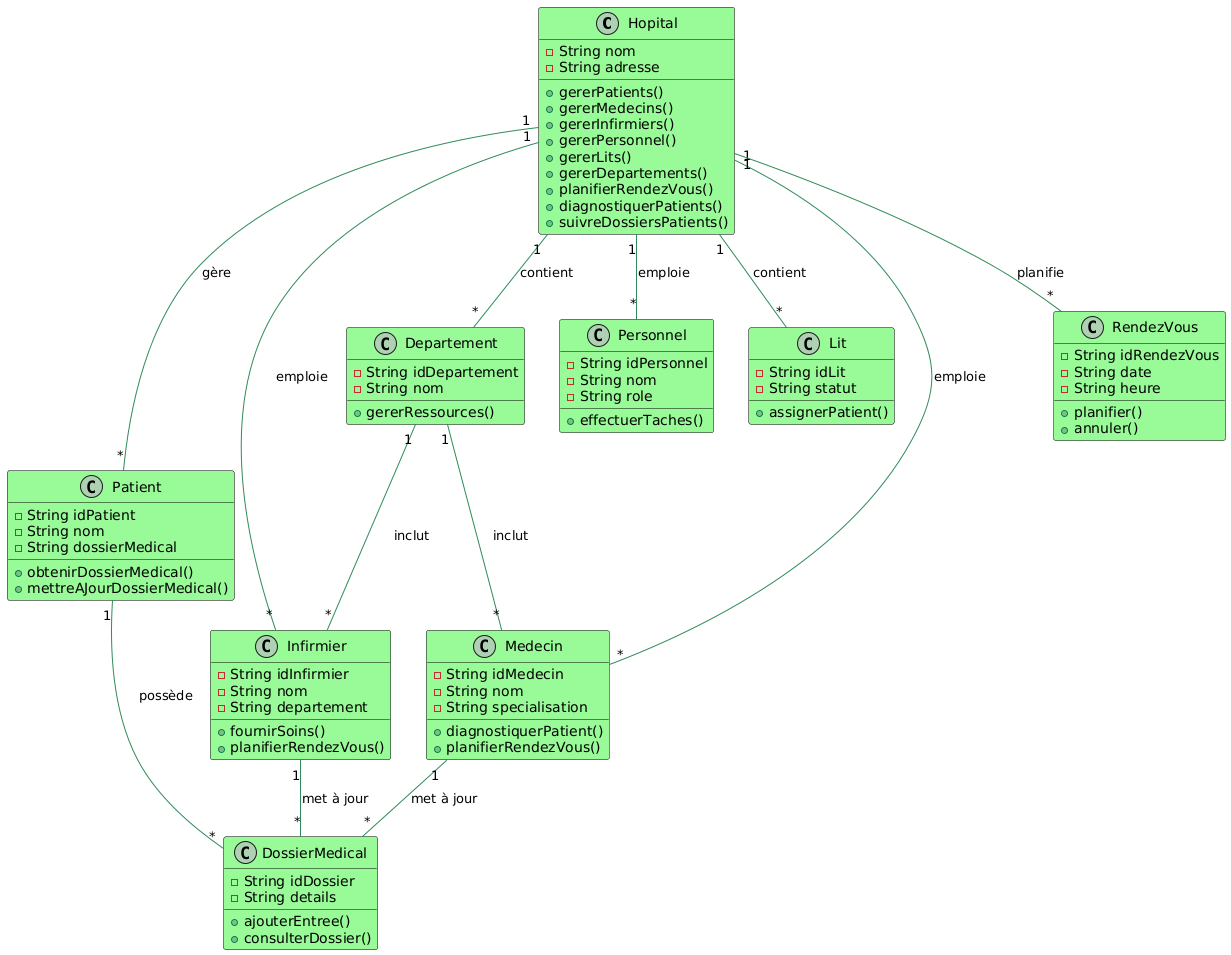

The diagram above was rendered by PlantUML. Its source (embedded in the PNG):
@startuml
!define RECTANGLE class
skinparam class {
    BackgroundColor PaleGreen
    ArrowColor SeaGreen
    BorderColor Black
}

RECTANGLE Hopital {
  -String nom
  -String adresse
  +gererPatients()
  +gererMedecins()
  +gererInfirmiers()
  +gererPersonnel()
  +gererLits()
  +gererDepartements()
  +planifierRendezVous()
  +diagnostiquerPatients()
  +suivreDossiersPatients()
}

RECTANGLE Patient {
  -String idPatient
  -String nom
  -String dossierMedical
  +obtenirDossierMedical()
  +mettreAJourDossierMedical()
}

RECTANGLE Medecin {
  -String idMedecin
  -String nom
  -String specialisation
  +diagnostiquerPatient()
  +planifierRendezVous()
}

RECTANGLE Infirmier {
  -String idInfirmier
  -String nom
  -String departement
  +fournirSoins()
  +planifierRendezVous()
}

RECTANGLE Personnel {
  -String idPersonnel
  -String nom
  -String role
  +effectuerTaches()
}

RECTANGLE Lit {
  -String idLit
  -String statut
  +assignerPatient()
}

RECTANGLE Departement {
  -String idDepartement
  -String nom
  +gererRessources()
}

RECTANGLE RendezVous {
  -String idRendezVous
  -String date
  -String heure
  +planifier()
  +annuler()
}

RECTANGLE DossierMedical {
  -String idDossier
  -String details
  +ajouterEntree()
  +consulterDossier()
}

Hopital "1" -- "*" Patient : gère
Hopital "1" -- "*" Medecin : emploie
Hopital "1" -- "*" Infirmier : emploie
Hopital "1" -- "*" Personnel : emploie
Hopital "1" -- "*" Lit : contient
Hopital "1" -- "*" Departement : contient
Hopital "1" -- "*" RendezVous : planifie
Patient "1" -- "*" DossierMedical : possède
Medecin "1" -- "*" DossierMedical : met à jour
Infirmier "1" -- "*" DossierMedical : met à jour
Departement "1" -- "*" Medecin : inclut
Departement "1" -- "*" Infirmier : inclut
@enduml